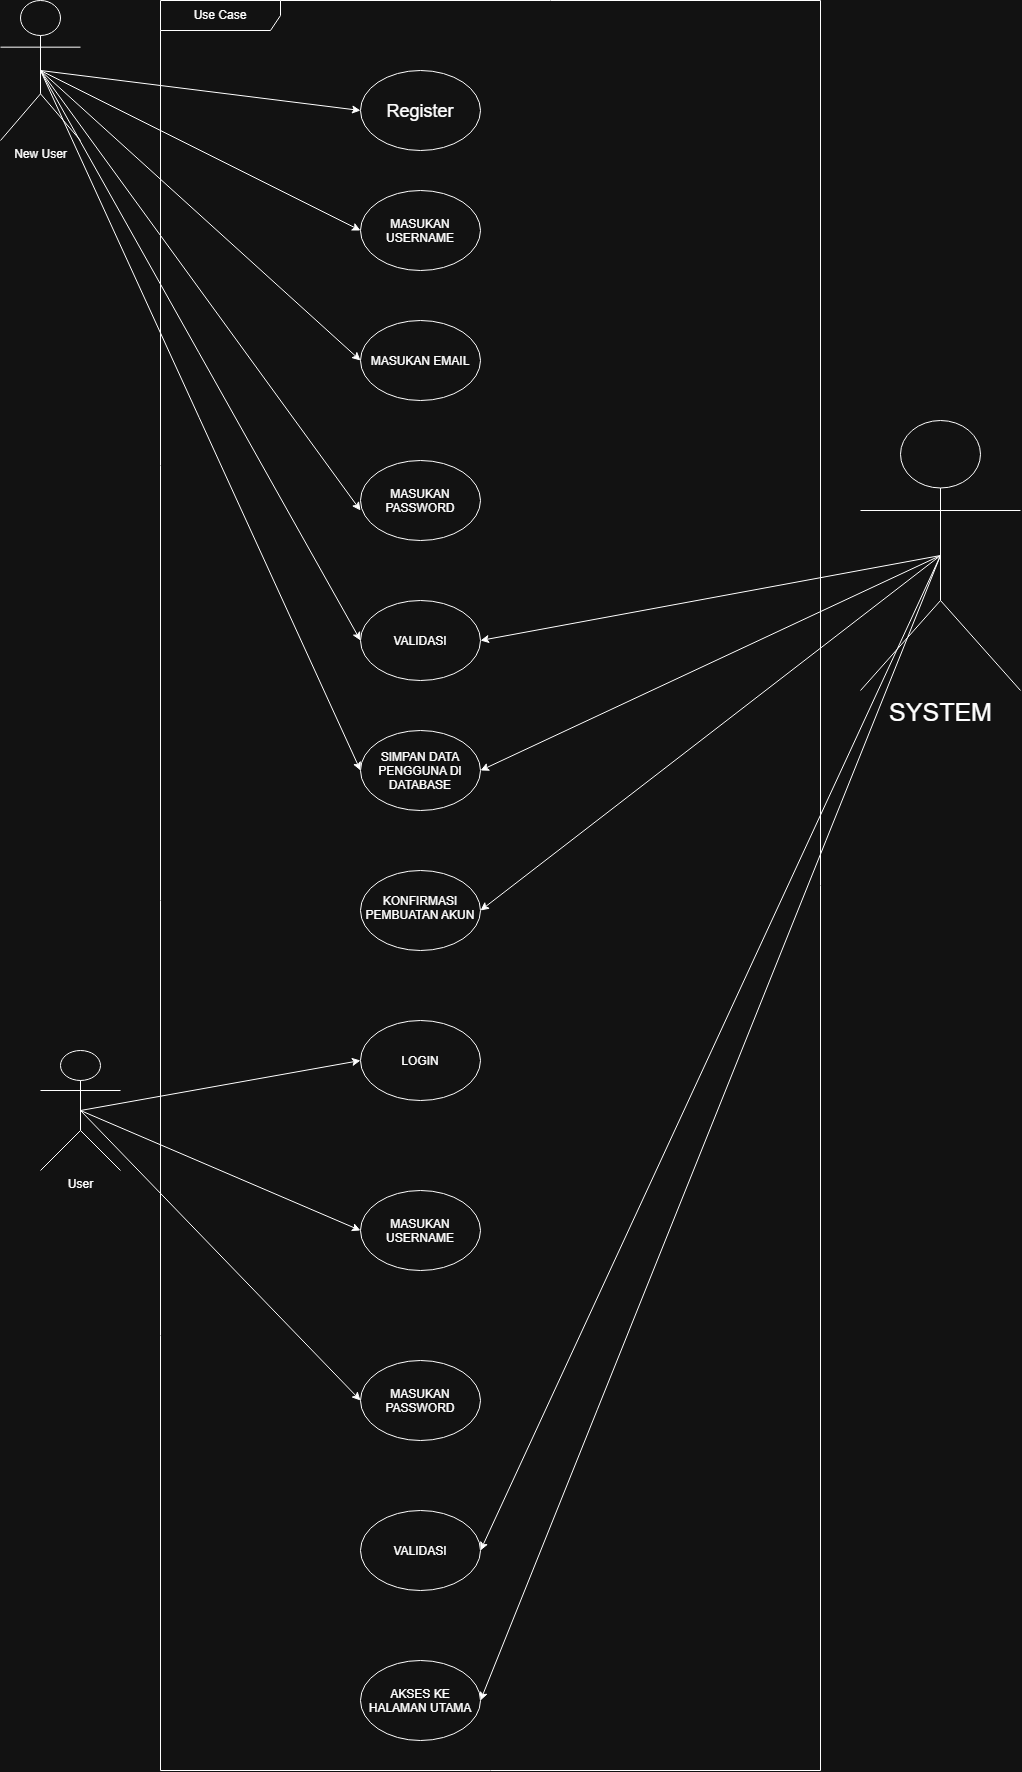

The diagram above was exported from draw.io. Its source (the exported page's mxGraphModel, read from the mxfile embedded in the PNG):
<mxGraphModel dx="2581" dy="1490" grid="1" gridSize="10" guides="1" tooltips="1" connect="1" arrows="1" fold="1" page="1" pageScale="1" pageWidth="850" pageHeight="1100" math="0" shadow="0">
  <root>
    <mxCell id="0" />
    <mxCell id="1" parent="0" />
    <mxCell id="Pxk5Rm4g2ws__FW1R-Jz-25" edge="1" parent="1" source="Pxk5Rm4g2ws__FW1R-Jz-1" style="rounded=0;orthogonalLoop=1;jettySize=auto;html=1;exitX=0.5;exitY=0.5;exitDx=0;exitDy=0;exitPerimeter=0;entryX=0;entryY=0.5;entryDx=0;entryDy=0;defaultLabelBackgroundColor=page;labelPadding=0 4;" target="Pxk5Rm4g2ws__FW1R-Jz-7">
      <mxGeometry relative="1" as="geometry" />
    </mxCell>
    <mxCell id="Pxk5Rm4g2ws__FW1R-Jz-26" edge="1" parent="1" source="Pxk5Rm4g2ws__FW1R-Jz-1" style="rounded=0;orthogonalLoop=1;jettySize=auto;html=1;exitX=0.5;exitY=0.5;exitDx=0;exitDy=0;exitPerimeter=0;entryX=0;entryY=0.5;entryDx=0;entryDy=0;defaultLabelBackgroundColor=page;labelPadding=0 4;" target="Pxk5Rm4g2ws__FW1R-Jz-8">
      <mxGeometry relative="1" as="geometry" />
    </mxCell>
    <mxCell id="Pxk5Rm4g2ws__FW1R-Jz-27" edge="1" parent="1" source="Pxk5Rm4g2ws__FW1R-Jz-1" style="rounded=0;orthogonalLoop=1;jettySize=auto;html=1;exitX=0.5;exitY=0.5;exitDx=0;exitDy=0;exitPerimeter=0;entryX=0;entryY=0.5;entryDx=0;entryDy=0;defaultLabelBackgroundColor=page;labelPadding=0 4;" target="Pxk5Rm4g2ws__FW1R-Jz-9">
      <mxGeometry relative="1" as="geometry" />
    </mxCell>
    <mxCell id="Pxk5Rm4g2ws__FW1R-Jz-29" edge="1" parent="1" source="Pxk5Rm4g2ws__FW1R-Jz-1" style="rounded=0;orthogonalLoop=1;jettySize=auto;html=1;exitX=0.5;exitY=0.5;exitDx=0;exitDy=0;exitPerimeter=0;entryX=0;entryY=0.5;entryDx=0;entryDy=0;defaultLabelBackgroundColor=page;labelPadding=0 4;" target="Pxk5Rm4g2ws__FW1R-Jz-11">
      <mxGeometry relative="1" as="geometry" />
    </mxCell>
    <mxCell id="Pxk5Rm4g2ws__FW1R-Jz-30" edge="1" parent="1" source="Pxk5Rm4g2ws__FW1R-Jz-1" style="rounded=0;orthogonalLoop=1;jettySize=auto;html=1;exitX=0.5;exitY=0.5;exitDx=0;exitDy=0;exitPerimeter=0;entryX=0;entryY=0.5;entryDx=0;entryDy=0;defaultLabelBackgroundColor=page;labelPadding=0 4;" target="Pxk5Rm4g2ws__FW1R-Jz-12">
      <mxGeometry relative="1" as="geometry" />
    </mxCell>
    <mxCell id="Pxk5Rm4g2ws__FW1R-Jz-1" parent="1" style="shape=umlActor;verticalLabelPosition=bottom;verticalAlign=top;html=1;outlineConnect=0;labelPerimeter=1;" value="New User" vertex="1">
      <mxGeometry height="140" width="80" x="30" y="50" as="geometry" />
    </mxCell>
    <mxCell id="Pxk5Rm4g2ws__FW1R-Jz-2" parent="1" style="shape=umlFrame;whiteSpace=wrap;html=1;pointerEvents=0;width=120;height=30;" value="Use Case" vertex="1">
      <mxGeometry height="1770" width="660" x="190" y="50" as="geometry" />
    </mxCell>
    <mxCell id="Pxk5Rm4g2ws__FW1R-Jz-31" edge="1" parent="1" source="Pxk5Rm4g2ws__FW1R-Jz-3" style="rounded=0;orthogonalLoop=1;jettySize=auto;html=1;exitX=0.5;exitY=0.5;exitDx=0;exitDy=0;exitPerimeter=0;entryX=0;entryY=0.5;entryDx=0;entryDy=0;defaultLabelBackgroundColor=page;labelPadding=0 4;" target="Pxk5Rm4g2ws__FW1R-Jz-14">
      <mxGeometry relative="1" as="geometry" />
    </mxCell>
    <mxCell id="Pxk5Rm4g2ws__FW1R-Jz-32" edge="1" parent="1" source="Pxk5Rm4g2ws__FW1R-Jz-3" style="rounded=0;orthogonalLoop=1;jettySize=auto;html=1;exitX=0.5;exitY=0.5;exitDx=0;exitDy=0;exitPerimeter=0;entryX=0;entryY=0.5;entryDx=0;entryDy=0;defaultLabelBackgroundColor=page;labelPadding=0 4;" target="Pxk5Rm4g2ws__FW1R-Jz-15">
      <mxGeometry relative="1" as="geometry" />
    </mxCell>
    <mxCell id="Pxk5Rm4g2ws__FW1R-Jz-33" edge="1" parent="1" source="Pxk5Rm4g2ws__FW1R-Jz-3" style="rounded=0;orthogonalLoop=1;jettySize=auto;html=1;exitX=0.5;exitY=0.5;exitDx=0;exitDy=0;exitPerimeter=0;entryX=0;entryY=0.5;entryDx=0;entryDy=0;defaultLabelBackgroundColor=page;labelPadding=0 4;" target="Pxk5Rm4g2ws__FW1R-Jz-17">
      <mxGeometry relative="1" as="geometry" />
    </mxCell>
    <mxCell id="Pxk5Rm4g2ws__FW1R-Jz-3" parent="1" style="shape=umlActor;verticalLabelPosition=bottom;verticalAlign=top;html=1;outlineConnect=0;labelPerimeter=1;" value="User" vertex="1">
      <mxGeometry height="120" width="80" x="70" y="1100" as="geometry" />
    </mxCell>
    <mxCell id="Pxk5Rm4g2ws__FW1R-Jz-20" edge="1" parent="1" source="Pxk5Rm4g2ws__FW1R-Jz-4" style="rounded=0;orthogonalLoop=1;jettySize=auto;html=1;exitX=0.5;exitY=0.5;exitDx=0;exitDy=0;exitPerimeter=0;entryX=1;entryY=0.5;entryDx=0;entryDy=0;defaultLabelBackgroundColor=page;labelPadding=0 4;" target="Pxk5Rm4g2ws__FW1R-Jz-11">
      <mxGeometry relative="1" as="geometry" />
    </mxCell>
    <mxCell id="Pxk5Rm4g2ws__FW1R-Jz-21" edge="1" parent="1" source="Pxk5Rm4g2ws__FW1R-Jz-4" style="rounded=0;orthogonalLoop=1;jettySize=auto;html=1;exitX=0.5;exitY=0.5;exitDx=0;exitDy=0;exitPerimeter=0;entryX=1;entryY=0.5;entryDx=0;entryDy=0;defaultLabelBackgroundColor=page;labelPadding=0 4;" target="Pxk5Rm4g2ws__FW1R-Jz-12">
      <mxGeometry relative="1" as="geometry" />
    </mxCell>
    <mxCell id="Pxk5Rm4g2ws__FW1R-Jz-22" edge="1" parent="1" source="Pxk5Rm4g2ws__FW1R-Jz-4" style="rounded=0;orthogonalLoop=1;jettySize=auto;html=1;exitX=0.5;exitY=0.5;exitDx=0;exitDy=0;exitPerimeter=0;entryX=1;entryY=0.5;entryDx=0;entryDy=0;defaultLabelBackgroundColor=page;labelPadding=0 4;" target="Pxk5Rm4g2ws__FW1R-Jz-13">
      <mxGeometry relative="1" as="geometry" />
    </mxCell>
    <mxCell id="Pxk5Rm4g2ws__FW1R-Jz-34" edge="1" parent="1" source="Pxk5Rm4g2ws__FW1R-Jz-4" style="rounded=0;orthogonalLoop=1;jettySize=auto;html=1;exitX=0.5;exitY=0.5;exitDx=0;exitDy=0;exitPerimeter=0;entryX=1;entryY=0.5;entryDx=0;entryDy=0;defaultLabelBackgroundColor=page;labelPadding=0 4;" target="Pxk5Rm4g2ws__FW1R-Jz-18">
      <mxGeometry relative="1" as="geometry" />
    </mxCell>
    <mxCell id="Pxk5Rm4g2ws__FW1R-Jz-35" edge="1" parent="1" source="Pxk5Rm4g2ws__FW1R-Jz-4" style="rounded=0;orthogonalLoop=1;jettySize=auto;html=1;exitX=0.5;exitY=0.5;exitDx=0;exitDy=0;exitPerimeter=0;entryX=1;entryY=0.5;entryDx=0;entryDy=0;defaultLabelBackgroundColor=page;labelPadding=0 4;" target="Pxk5Rm4g2ws__FW1R-Jz-19">
      <mxGeometry relative="1" as="geometry" />
    </mxCell>
    <mxCell id="Pxk5Rm4g2ws__FW1R-Jz-4" parent="1" style="shape=umlActor;verticalLabelPosition=bottom;verticalAlign=top;html=1;outlineConnect=0;labelPerimeter=1;" value="&lt;font style=&quot;font-size: 25px;&quot;&gt;SYSTEM&lt;/font&gt;" vertex="1">
      <mxGeometry height="270" width="160" x="890" y="470" as="geometry" />
    </mxCell>
    <mxCell id="Pxk5Rm4g2ws__FW1R-Jz-7" parent="1" style="ellipse;whiteSpace=wrap;html=1;shapeInside=1;" value="&lt;font style=&quot;font-size: 18px;&quot;&gt;Register&lt;/font&gt;" vertex="1">
      <mxGeometry height="80" width="120" x="390" y="120" as="geometry" />
    </mxCell>
    <mxCell id="Pxk5Rm4g2ws__FW1R-Jz-8" parent="1" style="ellipse;whiteSpace=wrap;html=1;shapeInside=1;" value="MASUKAN USERNAME" vertex="1">
      <mxGeometry height="80" width="120" x="390" y="240" as="geometry" />
    </mxCell>
    <mxCell id="Pxk5Rm4g2ws__FW1R-Jz-9" parent="1" style="ellipse;whiteSpace=wrap;html=1;shapeInside=1;" value="MASUKAN EMAIL&lt;div&gt;&lt;br&gt;&lt;/div&gt;" vertex="1">
      <mxGeometry height="80" width="120" x="390" y="370" as="geometry" />
    </mxCell>
    <mxCell id="Pxk5Rm4g2ws__FW1R-Jz-10" parent="1" style="ellipse;whiteSpace=wrap;html=1;shapeInside=1;" value="MASUKAN PASSWORD" vertex="1">
      <mxGeometry height="80" width="120" x="390" y="510" as="geometry" />
    </mxCell>
    <mxCell id="Pxk5Rm4g2ws__FW1R-Jz-11" parent="1" style="ellipse;whiteSpace=wrap;html=1;shapeInside=1;" value="VALIDASI" vertex="1">
      <mxGeometry height="80" width="120" x="390" y="650" as="geometry" />
    </mxCell>
    <mxCell id="Pxk5Rm4g2ws__FW1R-Jz-12" parent="1" style="ellipse;whiteSpace=wrap;html=1;shapeInside=1;" value="SIMPAN DATA PENGGUNA DI DATABASE" vertex="1">
      <mxGeometry height="80" width="120" x="390" y="780" as="geometry" />
    </mxCell>
    <mxCell id="Pxk5Rm4g2ws__FW1R-Jz-13" parent="1" style="ellipse;whiteSpace=wrap;html=1;shapeInside=1;" value="KONFIRMASI PEMBUATAN AKUN" vertex="1">
      <mxGeometry height="80" width="120" x="390" y="920" as="geometry" />
    </mxCell>
    <mxCell id="Pxk5Rm4g2ws__FW1R-Jz-14" parent="1" style="ellipse;whiteSpace=wrap;html=1;shapeInside=1;" value="LOGIN" vertex="1">
      <mxGeometry height="80" width="120" x="390" y="1070" as="geometry" />
    </mxCell>
    <mxCell id="Pxk5Rm4g2ws__FW1R-Jz-15" parent="1" style="ellipse;whiteSpace=wrap;html=1;shapeInside=1;" value="MASUKAN USERNAME" vertex="1">
      <mxGeometry height="80" width="120" x="390" y="1240" as="geometry" />
    </mxCell>
    <mxCell id="Pxk5Rm4g2ws__FW1R-Jz-17" parent="1" style="ellipse;whiteSpace=wrap;html=1;shapeInside=1;" value="MASUKAN PASSWORD" vertex="1">
      <mxGeometry height="80" width="120" x="390" y="1410" as="geometry" />
    </mxCell>
    <mxCell id="Pxk5Rm4g2ws__FW1R-Jz-18" parent="1" style="ellipse;whiteSpace=wrap;html=1;shapeInside=1;" value="VALIDASI" vertex="1">
      <mxGeometry height="80" width="120" x="390" y="1560" as="geometry" />
    </mxCell>
    <mxCell id="Pxk5Rm4g2ws__FW1R-Jz-19" parent="1" style="ellipse;whiteSpace=wrap;html=1;shapeInside=1;" value="AKSES KE HALAMAN UTAMA" vertex="1">
      <mxGeometry height="80" width="120" x="390" y="1710" as="geometry" />
    </mxCell>
    <mxCell id="Pxk5Rm4g2ws__FW1R-Jz-28" edge="1" parent="1" source="Pxk5Rm4g2ws__FW1R-Jz-1" style="rounded=0;orthogonalLoop=1;jettySize=auto;html=1;exitX=0.5;exitY=0.5;exitDx=0;exitDy=0;exitPerimeter=0;entryX=0;entryY=0.625;entryDx=0;entryDy=0;entryPerimeter=0;defaultLabelBackgroundColor=page;labelPadding=0 4;" target="Pxk5Rm4g2ws__FW1R-Jz-10">
      <mxGeometry relative="1" as="geometry" />
    </mxCell>
  </root>
</mxGraphModel>